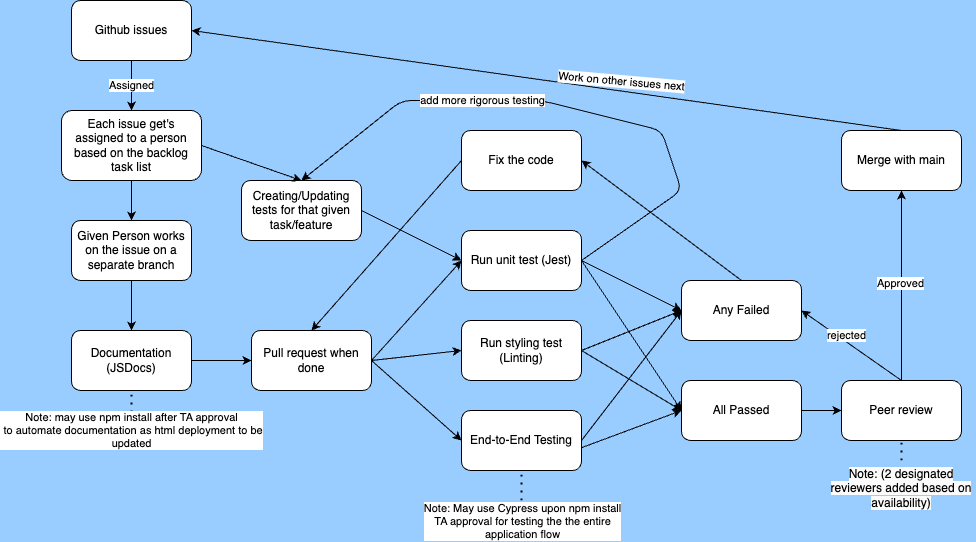

The diagram above was exported from draw.io. Its source (the exported page's mxGraphModel, read from the mxfile embedded in the PNG):
<mxGraphModel dx="1779" dy="412" grid="1" gridSize="10" guides="1" tooltips="1" connect="1" arrows="1" fold="1" page="1" pageScale="1" pageWidth="850" pageHeight="1100" background="#99CCFF" math="0" shadow="0">
  <root>
    <mxCell id="0" />
    <mxCell id="1" parent="0" />
    <mxCell id="2" value="Assigned" style="edgeStyle=none;html=1;exitX=0.5;exitY=1;exitDx=0;exitDy=0;entryX=0.5;entryY=0;entryDx=0;entryDy=0;" parent="1" source="3" target="5" edge="1">
      <mxGeometry relative="1" as="geometry" />
    </mxCell>
    <mxCell id="3" value="Github issues" style="rounded=1;whiteSpace=wrap;html=1;" parent="1" vertex="1">
      <mxGeometry x="-80" y="60" width="120" height="60" as="geometry" />
    </mxCell>
    <mxCell id="4" style="edgeStyle=none;html=1;exitX=0.5;exitY=1;exitDx=0;exitDy=0;entryX=0.5;entryY=0;entryDx=0;entryDy=0;" parent="1" source="5" target="21" edge="1">
      <mxGeometry relative="1" as="geometry" />
    </mxCell>
    <mxCell id="5" value="Each issue get's assigned to a person based on the backlog task list" style="rounded=1;whiteSpace=wrap;html=1;" parent="1" vertex="1">
      <mxGeometry x="-90" y="170" width="140" height="70" as="geometry" />
    </mxCell>
    <mxCell id="6" style="edgeStyle=none;html=1;exitX=1;exitY=0.5;exitDx=0;exitDy=0;entryX=0;entryY=0.5;entryDx=0;entryDy=0;" parent="1" source="9" target="12" edge="1">
      <mxGeometry relative="1" as="geometry" />
    </mxCell>
    <mxCell id="7" style="edgeStyle=none;html=1;exitX=1;exitY=0.5;exitDx=0;exitDy=0;entryX=0;entryY=0.5;entryDx=0;entryDy=0;" parent="1" source="9" target="15" edge="1">
      <mxGeometry relative="1" as="geometry" />
    </mxCell>
    <mxCell id="8" style="edgeStyle=none;html=1;entryX=0;entryY=0.5;entryDx=0;entryDy=0;exitX=1;exitY=0.5;exitDx=0;exitDy=0;" parent="1" source="23" target="30" edge="1">
      <mxGeometry relative="1" as="geometry">
        <mxPoint x="670" y="460" as="sourcePoint" />
        <mxPoint x="730" y="530" as="targetPoint" />
      </mxGeometry>
    </mxCell>
    <mxCell id="9" value="Pull request when done" style="rounded=1;whiteSpace=wrap;html=1;" parent="1" vertex="1">
      <mxGeometry x="100" y="390" width="120" height="60" as="geometry" />
    </mxCell>
    <mxCell id="10" style="edgeStyle=none;html=1;exitX=1;exitY=0.5;exitDx=0;exitDy=0;entryX=0;entryY=0.5;entryDx=0;entryDy=0;" parent="1" source="12" target="17" edge="1">
      <mxGeometry relative="1" as="geometry" />
    </mxCell>
    <mxCell id="11" style="edgeStyle=none;html=1;exitX=1;exitY=0.5;exitDx=0;exitDy=0;entryX=0;entryY=0.5;entryDx=0;entryDy=0;" parent="1" source="12" target="23" edge="1">
      <mxGeometry relative="1" as="geometry" />
    </mxCell>
    <mxCell id="12" value="Run unit test (Jest)" style="rounded=1;whiteSpace=wrap;html=1;" parent="1" vertex="1">
      <mxGeometry x="310" y="290" width="120" height="60" as="geometry" />
    </mxCell>
    <mxCell id="13" style="edgeStyle=none;html=1;exitX=1;exitY=0.5;exitDx=0;exitDy=0;entryX=0;entryY=0.5;entryDx=0;entryDy=0;" parent="1" source="15" target="23" edge="1">
      <mxGeometry relative="1" as="geometry" />
    </mxCell>
    <mxCell id="14" style="edgeStyle=none;html=1;exitX=1;exitY=0.5;exitDx=0;exitDy=0;" parent="1" source="15" edge="1">
      <mxGeometry relative="1" as="geometry">
        <mxPoint x="530" y="370" as="targetPoint" />
      </mxGeometry>
    </mxCell>
    <mxCell id="15" value="Run styling test (Linting)" style="rounded=1;whiteSpace=wrap;html=1;" parent="1" vertex="1">
      <mxGeometry x="310" y="380" width="120" height="60" as="geometry" />
    </mxCell>
    <mxCell id="16" style="edgeStyle=none;html=1;exitX=0.5;exitY=0;exitDx=0;exitDy=0;entryX=1;entryY=0.5;entryDx=0;entryDy=0;" parent="1" source="17" target="25" edge="1">
      <mxGeometry relative="1" as="geometry" />
    </mxCell>
    <mxCell id="17" value="Any Failed" style="rounded=1;whiteSpace=wrap;html=1;" parent="1" vertex="1">
      <mxGeometry x="530" y="340" width="120" height="60" as="geometry" />
    </mxCell>
    <mxCell id="18" style="edgeStyle=none;html=1;exitX=0.5;exitY=0;exitDx=0;exitDy=0;entryX=1;entryY=0.5;entryDx=0;entryDy=0;" parent="1" source="19" target="3" edge="1">
      <mxGeometry relative="1" as="geometry">
        <mxPoint x="440.00000000000045" y="-40" as="targetPoint" />
      </mxGeometry>
    </mxCell>
    <mxCell id="46" value="Work on other issues next" style="edgeLabel;html=1;align=center;verticalAlign=middle;resizable=0;points=[];rotation=5;" parent="18" vertex="1" connectable="0">
      <mxGeometry x="-0.0811" y="2" relative="1" as="geometry">
        <mxPoint x="46" y="-6" as="offset" />
      </mxGeometry>
    </mxCell>
    <mxCell id="19" value="Merge with main" style="rounded=1;whiteSpace=wrap;html=1;" parent="1" vertex="1">
      <mxGeometry x="690" y="190" width="120" height="60" as="geometry" />
    </mxCell>
    <mxCell id="20" style="edgeStyle=none;html=1;exitX=0.5;exitY=1;exitDx=0;exitDy=0;entryX=0.5;entryY=0;entryDx=0;entryDy=0;" parent="1" source="21" target="27" edge="1">
      <mxGeometry relative="1" as="geometry" />
    </mxCell>
    <mxCell id="21" value="Given Person works on the issue on a separate branch" style="rounded=1;whiteSpace=wrap;html=1;" parent="1" vertex="1">
      <mxGeometry x="-80" y="280" width="120" height="60" as="geometry" />
    </mxCell>
    <mxCell id="22" style="edgeStyle=none;html=1;entryX=0.5;entryY=1;entryDx=0;entryDy=0;exitX=0.5;exitY=0;exitDx=0;exitDy=0;" parent="1" source="30" target="19" edge="1">
      <mxGeometry relative="1" as="geometry">
        <mxPoint x="730" y="430" as="sourcePoint" />
      </mxGeometry>
    </mxCell>
    <mxCell id="50" value="Approved" style="edgeLabel;html=1;align=center;verticalAlign=middle;resizable=0;points=[];" parent="22" vertex="1" connectable="0">
      <mxGeometry x="0.0187" y="2" relative="1" as="geometry">
        <mxPoint as="offset" />
      </mxGeometry>
    </mxCell>
    <mxCell id="23" value="All Passed" style="rounded=1;whiteSpace=wrap;html=1;" parent="1" vertex="1">
      <mxGeometry x="530" y="440" width="120" height="60" as="geometry" />
    </mxCell>
    <mxCell id="24" style="edgeStyle=none;html=1;exitX=0;exitY=0.5;exitDx=0;exitDy=0;entryX=0.5;entryY=0;entryDx=0;entryDy=0;" parent="1" source="25" target="9" edge="1">
      <mxGeometry relative="1" as="geometry" />
    </mxCell>
    <mxCell id="25" value="Fix the code" style="rounded=1;whiteSpace=wrap;html=1;" parent="1" vertex="1">
      <mxGeometry x="310" y="190" width="120" height="60" as="geometry" />
    </mxCell>
    <mxCell id="26" style="edgeStyle=none;html=1;exitX=1;exitY=0.5;exitDx=0;exitDy=0;entryX=0;entryY=0.5;entryDx=0;entryDy=0;" parent="1" source="27" target="9" edge="1">
      <mxGeometry relative="1" as="geometry" />
    </mxCell>
    <mxCell id="27" value="Documentation&lt;div&gt;(JSDocs)&lt;/div&gt;" style="rounded=1;whiteSpace=wrap;html=1;" parent="1" vertex="1">
      <mxGeometry x="-80" y="390" width="120" height="60" as="geometry" />
    </mxCell>
    <mxCell id="30" value="Peer review" style="rounded=1;whiteSpace=wrap;html=1;" parent="1" vertex="1">
      <mxGeometry x="690" y="440" width="120" height="60" as="geometry" />
    </mxCell>
    <mxCell id="31" value="&lt;span style=&quot;color: rgb(0, 0, 0); font-family: Helvetica; font-size: 12px; font-style: normal; font-variant-ligatures: normal; font-variant-caps: normal; font-weight: 400; letter-spacing: normal; orphans: 2; text-indent: 0px; text-transform: none; widows: 2; word-spacing: 0px; -webkit-text-stroke-width: 0px; white-space: normal; background-color: rgb(251, 251, 251); text-decoration-thickness: initial; text-decoration-style: initial; text-decoration-color: initial; float: none; display: inline !important;&quot;&gt;Note: (2 designated reviewers added based on availability)&lt;/span&gt;" style="text;whiteSpace=wrap;html=1;align=center;" parent="1" vertex="1">
      <mxGeometry x="675" y="520" width="150" height="80" as="geometry" />
    </mxCell>
    <mxCell id="32" value="" style="endArrow=none;dashed=1;html=1;dashPattern=1 3;strokeWidth=2;entryX=0.5;entryY=1;entryDx=0;entryDy=0;exitX=0.5;exitY=0;exitDx=0;exitDy=0;" parent="1" source="31" target="30" edge="1">
      <mxGeometry width="50" height="50" relative="1" as="geometry">
        <mxPoint x="240" y="590" as="sourcePoint" />
        <mxPoint x="320" y="560" as="targetPoint" />
      </mxGeometry>
    </mxCell>
    <mxCell id="33" value="Creating/Updating tests for that given task/feature" style="rounded=1;whiteSpace=wrap;html=1;" parent="1" vertex="1">
      <mxGeometry x="90" y="240" width="120" height="60" as="geometry" />
    </mxCell>
    <mxCell id="34" value="" style="endArrow=classic;html=1;entryX=0;entryY=0.5;entryDx=0;entryDy=0;exitX=1;exitY=0.5;exitDx=0;exitDy=0;" parent="1" source="33" target="12" edge="1">
      <mxGeometry width="50" height="50" relative="1" as="geometry">
        <mxPoint x="190" y="280" as="sourcePoint" />
        <mxPoint x="240" y="230" as="targetPoint" />
      </mxGeometry>
    </mxCell>
    <mxCell id="35" value="" style="endArrow=classic;html=1;entryX=0.5;entryY=0;entryDx=0;entryDy=0;exitX=1;exitY=0.5;exitDx=0;exitDy=0;" parent="1" source="12" target="33" edge="1">
      <mxGeometry width="50" height="50" relative="1" as="geometry">
        <mxPoint x="460" y="310" as="sourcePoint" />
        <mxPoint x="480" y="270" as="targetPoint" />
        <Array as="points">
          <mxPoint x="530" y="250" />
          <mxPoint x="510" y="190" />
          <mxPoint x="390" y="160" />
          <mxPoint x="250" y="160" />
        </Array>
      </mxGeometry>
    </mxCell>
    <mxCell id="53" value="add more rigorous testing" style="edgeLabel;html=1;align=center;verticalAlign=middle;resizable=0;points=[];" parent="35" vertex="1" connectable="0">
      <mxGeometry x="0.2749" y="-1" relative="1" as="geometry">
        <mxPoint x="-1" as="offset" />
      </mxGeometry>
    </mxCell>
    <mxCell id="36" value="" style="endArrow=classic;html=1;entryX=0.5;entryY=0;entryDx=0;entryDy=0;exitX=1;exitY=0.5;exitDx=0;exitDy=0;" parent="1" source="5" target="33" edge="1">
      <mxGeometry width="50" height="50" relative="1" as="geometry">
        <mxPoint x="80" y="200" as="sourcePoint" />
        <mxPoint x="130" y="150" as="targetPoint" />
      </mxGeometry>
    </mxCell>
    <mxCell id="40" value="End-to-End Testing" style="rounded=1;whiteSpace=wrap;html=1;" parent="1" vertex="1">
      <mxGeometry x="310" y="470" width="120" height="60" as="geometry" />
    </mxCell>
    <mxCell id="41" value="" style="endArrow=classic;html=1;exitX=1.004;exitY=0.617;exitDx=0;exitDy=0;exitPerimeter=0;entryX=0;entryY=0.5;entryDx=0;entryDy=0;" parent="1" source="40" target="23" edge="1">
      <mxGeometry width="50" height="50" relative="1" as="geometry">
        <mxPoint x="460" y="530" as="sourcePoint" />
        <mxPoint x="510" y="480" as="targetPoint" />
      </mxGeometry>
    </mxCell>
    <mxCell id="42" value="" style="endArrow=classic;html=1;exitX=1;exitY=0.5;exitDx=0;exitDy=0;entryX=0;entryY=0.5;entryDx=0;entryDy=0;" parent="1" source="40" target="17" edge="1">
      <mxGeometry width="50" height="50" relative="1" as="geometry">
        <mxPoint x="480" y="440" as="sourcePoint" />
        <mxPoint x="530" y="390" as="targetPoint" />
      </mxGeometry>
    </mxCell>
    <mxCell id="43" value="Note: may use npm install after TA approval&lt;div&gt;&amp;nbsp;to automate documentation as html deployment to be&lt;/div&gt;&lt;div&gt;updated&lt;/div&gt;" style="endArrow=none;dashed=1;html=1;dashPattern=1 3;strokeWidth=2;entryX=0.5;entryY=1;entryDx=0;entryDy=0;" parent="1" target="27" edge="1">
      <mxGeometry x="-1" y="-10" width="50" height="50" relative="1" as="geometry">
        <mxPoint x="-20" y="480" as="sourcePoint" />
        <mxPoint x="70" y="500" as="targetPoint" />
        <mxPoint x="-10" y="10" as="offset" />
      </mxGeometry>
    </mxCell>
    <mxCell id="45" style="edgeStyle=none;html=1;exitX=1;exitY=0.5;exitDx=0;exitDy=0;entryX=0;entryY=0.5;entryDx=0;entryDy=0;" parent="1" source="9" target="40" edge="1">
      <mxGeometry relative="1" as="geometry">
        <mxPoint x="230" y="430" as="sourcePoint" />
        <mxPoint x="320" y="420" as="targetPoint" />
      </mxGeometry>
    </mxCell>
    <mxCell id="47" value="" style="endArrow=none;dashed=1;html=1;dashPattern=1 3;strokeWidth=2;entryX=0.5;entryY=1;entryDx=0;entryDy=0;" parent="1" target="40" edge="1">
      <mxGeometry width="50" height="50" relative="1" as="geometry">
        <mxPoint x="370" y="560" as="sourcePoint" />
        <mxPoint x="380" y="530" as="targetPoint" />
      </mxGeometry>
    </mxCell>
    <mxCell id="49" value="Note: May use Cypress upon npm install&lt;div&gt;TA approval for testing the&lt;span style=&quot;color: rgb(0, 0, 0);&quot;&gt;&amp;nbsp;the entire&lt;/span&gt;&lt;/div&gt;&lt;div&gt;&lt;span style=&quot;color: rgb(0, 0, 0);&quot;&gt;application flow&lt;/span&gt;&lt;/div&gt;" style="edgeLabel;html=1;align=center;verticalAlign=middle;resizable=0;points=[];" parent="1" vertex="1" connectable="0">
      <mxGeometry x="370" y="579.9966666666668" as="geometry" />
    </mxCell>
    <mxCell id="51" value="" style="endArrow=classic;html=1;exitX=0.5;exitY=0;exitDx=0;exitDy=0;entryX=1;entryY=0.5;entryDx=0;entryDy=0;" parent="1" source="30" target="17" edge="1">
      <mxGeometry width="50" height="50" relative="1" as="geometry">
        <mxPoint x="630" y="410" as="sourcePoint" />
        <mxPoint x="680" y="360" as="targetPoint" />
      </mxGeometry>
    </mxCell>
    <mxCell id="52" value="rejected" style="edgeLabel;html=1;align=center;verticalAlign=middle;resizable=0;points=[];" parent="51" vertex="1" connectable="0">
      <mxGeometry x="0.1837" y="-5" relative="1" as="geometry">
        <mxPoint as="offset" />
      </mxGeometry>
    </mxCell>
  </root>
</mxGraphModel>